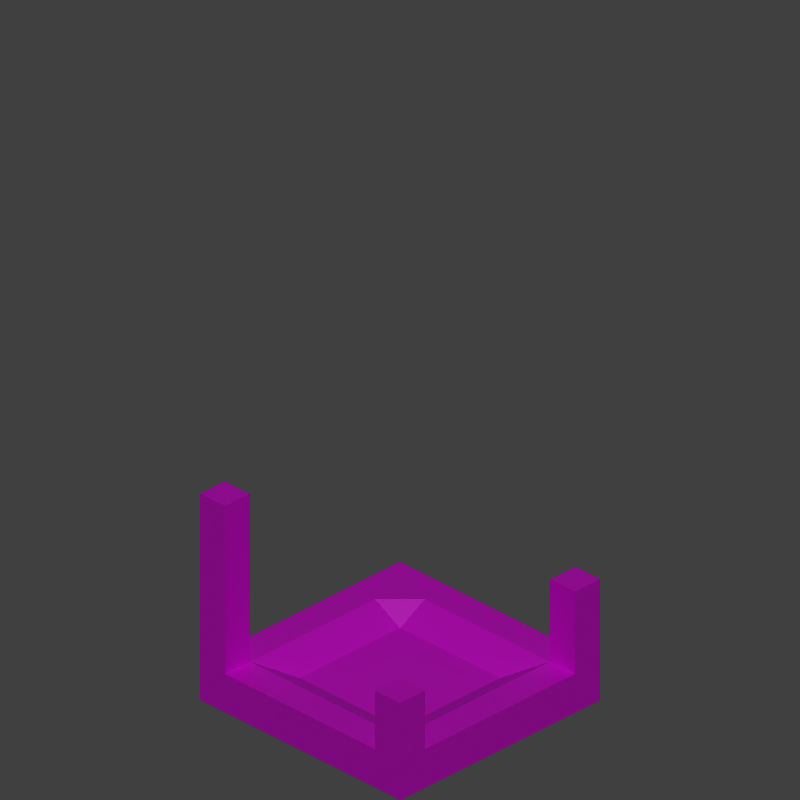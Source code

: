 # Source: construction.blend  (saved by Blender 2.90.8; exported with 4.5.12 LTS)
import bpy
from mathutils import Matrix  # noqa: F401  (used for matrix-valued properties, if any)

bpy.ops.wm.read_factory_settings(use_empty=True)
scene = bpy.context.scene
scene.name = 'Scene'

# ---- collections
col_collection_1 = bpy.data.collections.new('Collection 1'); scene.collection.children.link(col_collection_1)

# ---- images (referenced by path relative to the original .blend; pixels are not part of the script)
import os
ASSET_DIR = os.environ.get("B2B_ASSET_DIR", "")  # directory of the original .blend (textures are referenced by path, not embedded)
HERE = os.path.dirname(os.path.abspath(__file__))  # packed textures are extracted next to this script under _unpacked/

def load_image(name, relpath, width, height, colorspace="sRGB"):
    """Load a texture the original file referenced (path relative to the .blend, or extracted next to this script)."""
    p = next((c for c in (os.path.join(HERE, relpath), os.path.join(ASSET_DIR, relpath)) if relpath and os.path.exists(c)), "")
    if p:
        img = bpy.data.images.load(p, check_existing=True)
        img.name = name
    else:  # same state as the original file: an image datablock whose file is absent (Cycles renders it pink)
        img = bpy.data.images.new(name, width, height)
        img.source = "FILE"
        img.filepath = "//" + (relpath or name)
    img.colorspace_settings.name = colorspace
    return img
img_wood_png = load_image('wood.png', 'wood.png', 1024, 1024, 'sRGB')
img_earth_png = load_image('earth.png', 'earth.png', 1024, 1024, 'sRGB')

# ---- materials (node trees are filled in below, after node groups)
mat_material = bpy.data.materials.new('Material')
mat_material.use_transparent_shadow = False
mat_ground = bpy.data.materials.new('GRound')
mat_ground.use_transparent_shadow = False

# ---- material node trees
mat_material.use_nodes = True; mat_material.node_tree.nodes.clear()
_N = mat_material.node_tree.nodes; _L = mat_material.node_tree.links
n0 = _N.new('ShaderNodeBsdfPrincipled'); n0.name = 'Principled BSDF'; n0.location = (10, 300)
n0.distribution = 'GGX'
n0.subsurface_method = 'BURLEY'
n0.inputs[3].default_value = 1.45
n0.inputs[27].default_value = (0.0, 0.0, 0.0, 1.0)
n0.inputs[28].default_value = 1.0
n1 = _N.new('ShaderNodeOutputMaterial'); n1.name = 'Material Output'; n1.location = (300, 300)
n2 = _N.new('ShaderNodeTexImage'); n2.name = 'Image Texture'; n2.location = (-280, 280)
n2.image = img_wood_png
_L.new(n0.outputs[0], n1.inputs[0])
_L.new(n2.outputs[0], n0.inputs[0])
n1.is_active_output = True
mat_ground.use_nodes = True; mat_ground.node_tree.nodes.clear()
_N = mat_ground.node_tree.nodes; _L = mat_ground.node_tree.links
n0 = _N.new('ShaderNodeBsdfPrincipled'); n0.name = 'Principled BSDF'; n0.location = (10, 300)
n0.distribution = 'GGX'
n0.subsurface_method = 'BURLEY'
n0.inputs[3].default_value = 1.45
n0.inputs[27].default_value = (0.0, 0.0, 0.0, 1.0)
n0.inputs[28].default_value = 1.0
n1 = _N.new('ShaderNodeOutputMaterial'); n1.name = 'Material Output'; n1.location = (300, 300)
n2 = _N.new('ShaderNodeTexImage'); n2.name = 'Image Texture'; n2.location = (-280, 280)
n2.image = img_earth_png
_L.new(n0.outputs[0], n1.inputs[0])
_L.new(n2.outputs[0], n0.inputs[0])
n1.is_active_output = True

# ---- world
world_world = bpy.data.worlds.new('World'); scene.world = world_world
world_world.color = (0.05088, 0.05088, 0.05088)
world_world.use_sun_shadow = False
world_world.sun_shadow_jitter_overblur = 0.0
world_world.cycles.sampling_method = 'MANUAL'

# ---- cameras
cam_camera = bpy.data.cameras.new('Camera')
cam_camera.type = 'ORTHO'
cam_camera.clip_end = 100.0
cam_camera.lens = 35.0
cam_camera.sensor_width = 32.0
cam_camera.sensor_height = 18.0
cam_camera.ortho_scale = 5.657
cam_camera.shift_y = 0.3757
cam_camera.dof.focus_distance = 0.0
cam_camera.dof.aperture_fstop = 128.0

# ---- lights
light_spot = bpy.data.lights.new('Spot', 'SPOT')
light_spot.transmission_factor = 0.0
light_spot.energy = 100.0
light_spot.shadow_buffer_clip_start = 0.5
light_spot.shadow_soft_size = 0.1
light_spot.shadow_maximum_resolution = 0.006
light_spot.use_absolute_resolution = True
light_spot.spot_size = 0.05236
light_sun = bpy.data.lights.new('Sun', 'SUN')
light_sun.transmission_factor = 0.0
light_sun.cutoff_distance = 30.0
light_sun.use_shadow = False
light_sun.angle = 0.1993
light_sun.energy = 1.0
light_sun.shadow_buffer_clip_start = 1.001
light_sun.shadow_soft_size = 0.1
light_sun.shadow_cascade_max_distance = 1000.0

# ---- meshes
me_cube = bpy.data.meshes.new('Cube')
me_cube.from_pydata([(-0.5, 1.0, 0.0), (-1.0, -1.0, 0.3146), (0.0, 1.0, 0.0), (-1.0, 1.0, 0.3146), (0.0, -1.0, 0.0), (1.0, -1.0, 0.3146), (0.0, 0.0, 0.1795), (1.0, 1.0, 0.3146), (0.0, -1.0, 0.3146), (-1.0, 0.0, 0.3146), (0.0, 1.0, 0.3146), (1.0, 0.0, 0.3146), (-1.0, -1.0, 0.0), (-1.0, 1.0, 0.0), (1.0, 1.0, 0.0), (1.0, -1.0, 0.0), (1.0, 0.0, 0.0), (-1.0, 0.0, 0.0), (-0.5, -1.0, 0.3146), (-0.5, 0.0, 0.1795), (-0.5, 1.0, 0.3146), (-0.5, -1.0, 0.0), (0.5, 1.0, 0.3146), (0.5, -1.0, 0.0), (0.5, 0.0, 0.1795), (0.5, -1.0, 0.3146), (0.5, 1.0, 0.0), (1.0, -0.5, 0.3146), (0.0, -0.5, 0.1795), (-1.0, -0.5, 0.3146), (-1.0, -0.5, 0.0), (1.0, -0.5, 0.0), (-0.5, -0.5, 0.1795), (0.5, -0.5, 0.1795), (-1.0, 0.5, 0.3146), (0.0, 0.5, 0.1795), (1.0, 0.5, 0.3146), (1.0, 0.5, 0.0), (-1.0, 0.5, 0.0), (-0.5, 0.5, 0.1795), (0.5, 0.5, 0.1795), (1.0, -0.75, 0.3146), (0.0, -0.75, 0.3146), (1.0, -0.75, 0.0), (-0.5, -0.75, 0.3146), (0.5, -0.75, 0.3146), (-1.0, -0.75, 0.3146), (-1.0, -0.75, 0.0), (-0.75, 0.0, 0.3146), (-0.75, -1.0, 0.3146), (-0.75, 1.0, 0.0), (-0.75, -1.0, 0.0), (-0.75, 1.0, 0.3146), (-0.75, -0.5, 0.3146), (-0.75, 0.5, 0.3146), (-0.75, -0.75, 0.3146), (-1.0, 0.75, 0.3146), (-1.0, 0.75, 0.0), (0.0, 0.75, 0.3146), (1.0, 0.75, 0.3146), (1.0, 0.75, 0.0), (-0.5, 0.75, 0.3146), (0.5, 0.75, 0.3146), (-0.75, 0.75, 0.3146), (0.75, 1.0, 0.3146), (0.75, 0.0, 0.3146), (0.75, 1.0, 0.0), (0.75, -1.0, 0.0), (0.75, -1.0, 0.3146), (0.75, -0.5, 0.3146), (0.75, 0.5, 0.3146), (0.75, -0.75, 0.3146), (0.75, 0.75, 0.3146), (-0.75, -1.0, 1.686), (-1.0, -1.0, 1.686), (-1.0, -0.75, 1.686), (-0.75, -0.75, 1.686), (1.0, -0.75, 0.7943), (1.0, -1.0, 0.7943), (0.75, -0.75, 0.7943), (0.75, -1.0, 0.7943), (0.75, 1.0, 0.9885), (1.0, 1.0, 0.9885), (1.0, 0.75, 0.9885), (0.75, 0.75, 0.9885)], [], [(57, 56, 3, 13), (66, 64, 7, 14), (43, 41, 5, 15), (51, 49, 1, 12), (51, 50, 0, 21), (49, 55, 76, 73), (54, 34, 9, 48), (40, 35, 6, 24), (37, 36, 11, 16), (30, 29, 9, 17), (50, 52, 20, 0), (67, 66, 14, 60, 37, 16, 31, 43, 15), (0, 20, 10, 2), (21, 0, 2, 4), (45, 42, 8, 25), (23, 25, 8, 4), (35, 39, 19, 6), (42, 44, 18, 8), (4, 8, 18, 21), (67, 68, 25, 23), (71, 45, 25, 68), (4, 2, 26, 23), (70, 40, 24, 65), (2, 10, 22, 26), (65, 24, 33, 69), (6, 19, 32, 28), (24, 6, 28, 33), (47, 46, 29, 30), (48, 9, 29, 53), (16, 11, 27, 31), (72, 62, 40, 70), (58, 61, 39, 35), (60, 59, 36, 37), (62, 58, 35, 40), (63, 56, 34, 54), (17, 9, 34, 38), (12, 1, 46, 47), (69, 33, 45, 71), (28, 32, 44, 42), (33, 28, 42, 45), (53, 29, 46, 55), (31, 27, 41, 43), (32, 53, 55, 44), (61, 63, 54, 39), (19, 48, 53, 32), (13, 3, 52, 50), (39, 54, 48, 19), (44, 55, 49, 18), (12, 47, 30, 17, 38, 57, 13, 50, 51), (21, 18, 49, 51), (20, 52, 63, 61), (52, 3, 56, 63), (22, 10, 58, 62), (14, 7, 59, 60), (10, 20, 61, 58), (64, 22, 62, 72), (38, 34, 56, 57), (59, 7, 82, 83), (27, 69, 71, 41), (59, 72, 70, 36), (11, 65, 69, 27), (36, 70, 65, 11), (5, 41, 77, 78), (15, 5, 68, 67), (23, 26, 66, 67), (26, 22, 64, 66), (76, 75, 74, 73), (1, 49, 73, 74), (55, 46, 75, 76), (46, 1, 74, 75), (77, 79, 80, 78), (41, 71, 79, 77), (68, 5, 78, 80), (71, 68, 80, 79), (82, 81, 84, 83), (72, 59, 83, 84), (64, 72, 84, 81), (7, 64, 81, 82)])
me_cube.polygons.foreach_set('material_index', [0, 0, 0, 0, 0, 0, 1, 1, 1, 0, 0, 0, 0, 0, 1, 1, 1, 1, 1, 1, 1, 0, 1, 0, 1, 1, 1, 0, 1, 1, 1, 1, 1, 1, 1, 0, 0, 0, 1, 1, 1, 1, 1, 1, 1, 0, 1, 1, 0, 1, 1, 1, 1, 0, 1, 1, 0, 0, 1, 1, 1, 1, 0, 0, 0, 0, 0, 0, 0, 0, 0, 0, 0, 0, 0, 0, 0, 0])
_uv = me_cube.uv_layers.new(name='UVMap')
_uv.uv.foreach_set('vector', [0.9938, 0.416, 0.9938, 0.5487, 1.167, 0.5487, 1.167, 0.416, 0.7262, 0.3076, 0.7262, 0.4036, 0.8512, 0.4036, 0.8512, 0.3076, 0.2738, 0.3076, 0.2738, 0.4036, 0.1488, 0.4036, 0.1488, 0.3076, -0.02381, 0.3076, -0.02381, 0.4036, -0.1488, 0.4036, -0.1488, 0.3076, 0.02186, 0.0686, 0.02186, 0.9123, 0.1946, 0.9123, 0.1946, 0.0686, 0.1488, 0.4036, 0.2738, 0.4036, 0.2738, 0.8221, 0.1488, 0.8221, 0.02186, 0.7014, -0.1509, 0.7014, -0.1509, 0.4905, 0.02186, 0.4905, 0.8858, 0.7014, 0.5402, 0.7014, 0.5402, 0.4905, 0.8858, 0.4905, 0.821, 0.416, 0.821, 0.5487, 0.4754, 0.5487, 0.4754, 0.416, 0.1298, 0.416, 0.1298, 0.5487, 0.4754, 0.5487, 0.4754, 0.416, 0.02186, 0.416, 0.02186, 0.5487, 0.1946, 0.5487, 0.1946, 0.416, 1.059, 0.0686, 1.059, 0.9123, 1.231, 0.9123, 1.231, 0.8069, 1.231, 0.7014, 1.231, 0.4905, 1.231, 0.2795, 1.231, 0.1741, 1.231, 0.0686, 0.1946, 0.416, 0.1946, 0.5487, 0.5402, 0.5487, 0.5402, 0.416, 0.1946, 0.0686, 0.1946, 0.9123, 0.5402, 0.9123, 0.5402, 0.0686, 0.8858, 0.1741, 0.5402, 0.1741, 0.5402, 0.0686, 0.8858, 0.0686, 0.8858, 0.416, 0.8858, 0.5487, 0.5402, 0.5487, 0.5402, 0.416, 0.5402, 0.7014, 0.1946, 0.7014, 0.1946, 0.4905, 0.5402, 0.4905, 0.5402, 0.1741, 0.1946, 0.1741, 0.1946, 0.0686, 0.5402, 0.0686, 0.5402, 0.416, 0.5402, 0.5487, 0.1946, 0.5487, 0.1946, 0.416, 1.059, 0.416, 1.059, 0.5487, 0.8858, 0.5487, 0.8858, 0.416, 1.059, 0.1741, 0.8858, 0.1741, 0.8858, 0.0686, 1.059, 0.0686, 0.5402, 0.0686, 0.5402, 0.9123, 0.8858, 0.9123, 0.8858, 0.0686, 1.059, 0.7014, 0.8858, 0.7014, 0.8858, 0.4905, 1.059, 0.4905, 0.5402, 0.416, 0.5402, 0.5487, 0.8858, 0.5487, 0.8858, 0.416, 1.059, 0.4905, 0.8858, 0.4905, 0.8858, 0.2795, 1.059, 0.2795, 0.5402, 0.4905, 0.1946, 0.4905, 0.1946, 0.2795, 0.5402, 0.2795, 0.8858, 0.4905, 0.5402, 0.4905, 0.5402, 0.2795, 0.8858, 0.2795, -0.04293, 0.416, -0.04293, 0.5487, 0.1298, 0.5487, 0.1298, 0.416, 0.02186, 0.4905, -0.1509, 0.4905, -0.1509, 0.2795, 0.02186, 0.2795, 0.4754, 0.416, 0.4754, 0.5487, 0.1298, 0.5487, 0.1298, 0.416, 1.059, 0.8069, 0.8858, 0.8069, 0.8858, 0.7014, 1.059, 0.7014, 0.5402, 0.8069, 0.1946, 0.8069, 0.1946, 0.7014, 0.5402, 0.7014, 0.9938, 0.416, 0.9938, 0.5487, 0.821, 0.5487, 0.821, 0.416, 0.8858, 0.8069, 0.5402, 0.8069, 0.5402, 0.7014, 0.8858, 0.7014, 0.02186, 0.8069, -0.1509, 0.8069, -0.1509, 0.7014, 0.02186, 0.7014, 0.4754, 0.416, 0.4754, 0.5487, 0.821, 0.5487, 0.821, 0.416, 0.1488, 0.3076, 0.1488, 0.4036, 0.2738, 0.4036, 0.2738, 0.3076, 1.059, 0.2795, 0.8858, 0.2795, 0.8858, 0.1741, 1.059, 0.1741, 0.5402, 0.2795, 0.1946, 0.2795, 0.1946, 0.1741, 0.5402, 0.1741, 0.8858, 0.2795, 0.5402, 0.2795, 0.5402, 0.1741, 0.8858, 0.1741, 0.02186, 0.2795, -0.1509, 0.2795, -0.1509, 0.1741, 0.02186, 0.1741, 0.1298, 0.416, 0.1298, 0.5487, -0.04293, 0.5487, -0.04293, 0.416, 0.1946, 0.2795, 0.02186, 0.2795, 0.02186, 0.1741, 0.1946, 0.1741, 0.1946, 0.8069, 0.02186, 0.8069, 0.02186, 0.7014, 0.1946, 0.7014, 0.1946, 0.4905, 0.02186, 0.4905, 0.02186, 0.2795, 0.1946, 0.2795, -0.1509, 0.416, -0.1509, 0.5487, 0.02186, 0.5487, 0.02186, 0.416, 0.1946, 0.7014, 0.02186, 0.7014, 0.02186, 0.4905, 0.1946, 0.4905, 0.1946, 0.1741, 0.02186, 0.1741, 0.02186, 0.0686, 0.1946, 0.0686, -0.1509, 0.0686, -0.1509, 0.1741, -0.1509, 0.2795, -0.1509, 0.4905, -0.1509, 0.7014, -0.1509, 0.8069, -0.1509, 0.9123, 0.02186, 0.9123, 0.02186, 0.0686, 0.1946, 0.416, 0.1946, 0.5487, 0.02186, 0.5487, 0.02186, 0.416, 0.1946, 0.9123, 0.02186, 0.9123, 0.02186, 0.8069, 0.1946, 0.8069, 0.02186, 0.9123, -0.1509, 0.9123, -0.1509, 0.8069, 0.02186, 0.8069, 0.8858, 0.9123, 0.5402, 0.9123, 0.5402, 0.8069, 0.8858, 0.8069, 1.149, 0.3076, 1.149, 0.4036, 1.024, 0.4036, 1.024, 0.3076, 0.5402, 0.9123, 0.1946, 0.9123, 0.1946, 0.8069, 0.5402, 0.8069, 1.059, 0.9123, 0.8858, 0.9123, 0.8858, 0.8069, 1.059, 0.8069, 0.821, 0.416, 0.821, 0.5487, 0.9938, 0.5487, 0.9938, 0.416, 1.024, 0.4036, 1.149, 0.4036, 1.149, 0.6093, 1.024, 0.6093, 1.231, 0.2795, 1.059, 0.2795, 1.059, 0.1741, 1.231, 0.1741, 1.231, 0.8069, 1.059, 0.8069, 1.059, 0.7014, 1.231, 0.7014, 1.231, 0.4905, 1.059, 0.4905, 1.059, 0.2795, 1.231, 0.2795, 1.231, 0.7014, 1.059, 0.7014, 1.059, 0.4905, 1.231, 0.4905, 0.1488, 0.4036, 0.2738, 0.4036, 0.2738, 0.55, 0.1488, 0.55, 0.8512, 0.3076, 0.8512, 0.4036, 0.7262, 0.4036, 0.7262, 0.3076, 0.8858, 0.0686, 0.8858, 0.9123, 1.059, 0.9123, 1.059, 0.0686, 0.8858, 0.416, 0.8858, 0.5487, 1.059, 0.5487, 1.059, 0.416, -0.02381, 0.3619, -0.1488, 0.3619, -0.1488, 0.2856, -0.02381, 0.2856, -0.1488, 0.4036, -0.02381, 0.4036, -0.02381, 0.8221, -0.1488, 0.8221, -0.02381, 0.4036, -0.1488, 0.4036, -0.1488, 0.8221, -0.02381, 0.8221, 0.2738, 0.4036, 0.1488, 0.4036, 0.1488, 0.8221, 0.2738, 0.8221, 0.8512, 0.3619, 0.7262, 0.3619, 0.7262, 0.2856, 0.8512, 0.2856, 0.8512, 0.4036, 0.7262, 0.4036, 0.7262, 0.55, 0.8512, 0.55, 0.7262, 0.4036, 0.8512, 0.4036, 0.8512, 0.55, 0.7262, 0.55, 0.2738, 0.4036, 0.1488, 0.4036, 0.1488, 0.55, 0.2738, 0.55, 0.8512, 0.896, 0.7262, 0.896, 0.7262, 0.8197, 0.8512, 0.8197, 0.7262, 0.4036, 0.8512, 0.4036, 0.8512, 0.6093, 0.7262, 0.6093, 1.149, 0.4036, 1.024, 0.4036, 1.024, 0.6093, 1.149, 0.6093, 0.8512, 0.4036, 0.7262, 0.4036, 0.7262, 0.6093, 0.8512, 0.6093])
me_cube.materials.append(mat_material)
me_cube.materials.append(mat_ground)
me_cube.use_remesh_fix_poles = True
me_cube.use_remesh_preserve_attributes = False
me_cube.use_mirror_vertex_groups = False
me_cube.update()

# ---- objects
ob_cube = bpy.data.objects.new('Cube', me_cube)
ob_ground_shadow = bpy.data.objects.new('Ground Shadow', light_spot)
ob_sun = bpy.data.objects.new('Sun', light_sun)
ob_camera = bpy.data.objects.new('Camera', cam_camera)

# ---- transforms, parenting, visibility, modifiers, constraints
ob_cube.location = (0.0, 0.0, 0.0)
ob_cube.lineart.crease_threshold = 0.0
_vg = ob_cube.vertex_groups.new(name='wood')
ob_ground_shadow.location = (0.0, 0.0, 20.0)
ob_ground_shadow.lineart.crease_threshold = 0.0
ob_sun.location = (4.0, -4.0, 4.0)
ob_sun.rotation_euler = (0.0, 0.7854, -0.7854)
ob_sun.lock_rotations_4d = False
ob_sun.empty_display_type = 'ARROWS'
ob_sun.color = (0.0, 0.0, 0.0, 0.0)
ob_sun.lineart.crease_threshold = 0.0
ob_camera.location = (10.0, -10.0, 8.165)
ob_camera.rotation_euler = (1.047, 0.0, 0.7854)
ob_camera.lock_rotations_4d = False
ob_camera.empty_display_type = 'ARROWS'
ob_camera.color = (0.0, 0.0, 0.0, 0.0)
ob_camera.display_type = 'WIRE'
ob_camera.lineart.crease_threshold = 0.0

# ---- collection membership
scene.collection.objects.link(ob_cube)
col_collection_1.objects.link(ob_ground_shadow)
col_collection_1.objects.link(ob_sun)
col_collection_1.objects.link(ob_camera)

# ---- scene / render settings (as saved in the file)
scene.camera = ob_camera
scene.frame_start = 1; scene.frame_end = 1; scene.frame_set(1)
scene.render.engine = 'BLENDER_EEVEE_NEXT'
scene.render.resolution_x = 128
scene.render.resolution_y = 128
scene.render.dither_intensity = 0.0
scene.render.film_transparent = True
scene.cycles.use_denoising = False
scene.cycles.samples = 128
scene.cycles.sampling_pattern = 'TABULATED_SOBOL'
scene.cycles.use_adaptive_sampling = False
scene.cycles.use_light_tree = False
scene.cycles.blur_glossy = 0.0
scene.cycles.filter_width = 0.01
scene.cycles.sample_clamp_indirect = 0.0
scene.view_settings.view_transform = 'Standard'
bpy.context.view_layer.update()
